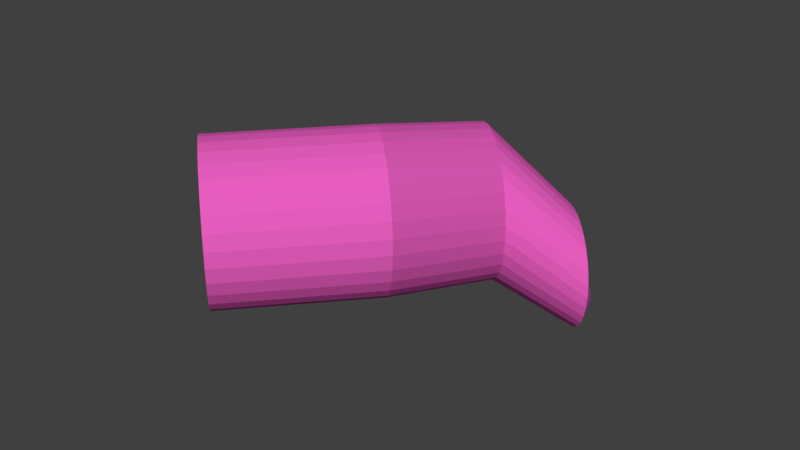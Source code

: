 # Source: tunnel.blend  (saved by Blender 2.79.0; exported with 4.5.12 LTS)
import bpy
from mathutils import Matrix  # noqa: F401  (used for matrix-valued properties, if any)

bpy.ops.wm.read_factory_settings(use_empty=True)
scene = bpy.context.scene
scene.name = 'Scene'

# ---- collections
col_collection_1 = bpy.data.collections.new('Collection 1'); scene.collection.children.link(col_collection_1)

# ---- materials (node trees are filled in below, after node groups)
mat_material_001 = bpy.data.materials.new('Material.001')
mat_material_001.alpha_threshold = 0.0
mat_material_001.use_transparent_shadow = False
mat_material_001.diffuse_color = (0.8, 0.1111, 0.518, 1.0)
mat_material_001.roughness = 0.5

# ---- material node trees

# ---- world
world_world = bpy.data.worlds.new('World'); scene.world = world_world
world_world.color = (0.05088, 0.05088, 0.05088)
world_world.use_sun_shadow = False
world_world.sun_shadow_jitter_overblur = 0.0
world_world.cycles.sampling_method = 'MANUAL'

# ---- meshes
me_cylinder = bpy.data.meshes.new('Cylinder')
me_cylinder.from_pydata([(0.0, 1.0, -1.0), (0.0, 1.0, 1.0), (0.1951, 0.9808, -1.0), (0.1951, 0.9808, 1.0), (0.3827, 0.9239, -1.0), (0.3827, 0.9239, 1.0), (0.5556, 0.8315, -1.0), (0.5556, 0.8315, 1.0), (0.7071, 0.7071, -1.0), (0.7071, 0.7071, 1.0), (0.8315, 0.5556, -1.0), (0.8315, 0.5556, 1.0), (0.9239, 0.3827, -1.0), (0.9239, 0.3827, 1.0), (0.9808, 0.1951, -1.0), (0.9808, 0.1951, 1.0), (1.0, 7.55e-08, -1.0), (1.0, 7.55e-08, 1.0), (0.9808, -0.1951, -1.0), (0.9808, -0.1951, 1.0), (0.9239, -0.3827, -1.0), (0.9239, -0.3827, 1.0), (0.8315, -0.5556, -1.0), (0.8315, -0.5556, 1.0), (0.7071, -0.7071, -1.0), (0.7071, -0.7071, 1.0), (0.5556, -0.8315, -1.0), (0.5556, -0.8315, 1.0), (0.3827, -0.9239, -1.0), (0.3827, -0.9239, 1.0), (0.1951, -0.9808, -1.0), (0.1951, -0.9808, 1.0), (-3.258e-07, -1.0, -1.0), (-3.258e-07, -1.0, 1.0), (-0.1951, -0.9808, -1.0), (-0.1951, -0.9808, 1.0), (-0.3827, -0.9239, -1.0), (-0.3827, -0.9239, 1.0), (-0.5556, -0.8315, -1.0), (-0.5556, -0.8315, 1.0), (-0.7071, -0.7071, -1.0), (-0.7071, -0.7071, 1.0), (-0.8315, -0.5556, -1.0), (-0.8315, -0.5556, 1.0), (-0.9239, -0.3827, -1.0), (-0.9239, -0.3827, 1.0), (-0.9808, -0.1951, -1.0), (-0.9808, -0.1951, 1.0), (-1.0, 9.656e-07, -1.0), (-1.0, 9.656e-07, 1.0), (-0.9808, 0.1951, -1.0), (-0.9808, 0.1951, 1.0), (-0.9239, 0.3827, -1.0), (-0.9239, 0.3827, 1.0), (-0.8315, 0.5556, -1.0), (-0.8315, 0.5556, 1.0), (-0.7071, 0.7071, -1.0), (-0.7071, 0.7071, 1.0), (-0.5556, 0.8315, -1.0), (-0.5556, 0.8315, 1.0), (-0.3827, 0.9239, -1.0), (-0.3827, 0.9239, 1.0), (-0.1951, 0.9808, -1.0), (-0.1951, 0.9808, 1.0), (-0.9248, 1.48, 2.49), (-0.7297, 1.461, 2.49), (-0.5421, 1.404, 2.49), (-0.3692, 1.312, 2.49), (-0.2176, 1.187, 2.49), (-0.09328, 1.036, 2.49), (-0.0008711, 0.8629, 2.49), (0.05603, 0.6753, 2.49), (0.07525, 0.4802, 2.49), (0.05603, 0.2851, 2.49), (-0.000871, 0.09753, 2.49), (-0.09328, -0.07536, 2.49), (-0.2176, -0.2269, 2.49), (-0.3692, -0.3513, 2.49), (-0.5421, -0.4437, 2.49), (-0.7297, -0.5006, 2.49), (-0.9248, -0.5198, 2.49), (-1.12, -0.5006, 2.49), (-1.307, -0.4437, 2.49), (-1.48, -0.3513, 2.49), (-1.632, -0.2269, 2.49), (-1.756, -0.07536, 2.49), (-1.849, 0.09753, 2.49), (-1.906, 0.2851, 2.49), (-1.925, 0.4802, 2.49), (-1.906, 0.6753, 2.49), (-1.849, 0.8629, 2.49), (-1.756, 1.036, 2.49), (-1.632, 1.187, 2.49), (-1.48, 1.312, 2.49), (-1.307, 1.404, 2.49), (-1.12, 1.461, 2.49), (-0.3764, 1.967, 3.463), (-0.2201, 1.951, 3.463), (-0.06979, 1.906, 3.463), (0.06873, 1.832, 3.463), (0.1901, 1.732, 3.463), (0.2898, 1.611, 3.463), (0.3638, 1.472, 3.463), (0.4094, 1.322, 3.463), (0.4248, 1.166, 3.463), (0.4094, 1.009, 3.463), (0.3638, 0.859, 3.463), (0.2898, 0.7205, 3.463), (0.1901, 0.5991, 3.463), (0.06873, 0.4994, 3.463), (-0.06979, 0.4254, 3.463), (-0.2201, 0.3798, 3.463), (-0.3764, 0.3644, 3.463), (-0.5327, 0.3798, 3.463), (-0.683, 0.4254, 3.463), (-0.8215, 0.4994, 3.463), (-0.9429, 0.5991, 3.463), (-1.043, 0.7205, 3.463), (-1.117, 0.859, 3.463), (-1.162, 1.009, 3.463), (-1.178, 1.166, 3.463), (-1.162, 1.322, 3.463), (-1.117, 1.472, 3.463), (-1.043, 1.611, 3.463), (-0.9429, 1.732, 3.463), (-0.8215, 1.832, 3.463), (-0.683, 1.906, 3.463), (-0.5327, 1.951, 3.463)], [], [(0, 1, 3, 2), (2, 3, 5, 4), (4, 5, 7, 6), (6, 7, 9, 8), (8, 9, 11, 10), (10, 11, 13, 12), (12, 13, 15, 14), (14, 15, 17, 16), (16, 17, 19, 18), (18, 19, 21, 20), (20, 21, 23, 22), (22, 23, 25, 24), (24, 25, 27, 26), (26, 27, 29, 28), (28, 29, 31, 30), (30, 31, 33, 32), (32, 33, 35, 34), (34, 35, 37, 36), (36, 37, 39, 38), (38, 39, 41, 40), (40, 41, 43, 42), (42, 43, 45, 44), (44, 45, 47, 46), (46, 47, 49, 48), (48, 49, 51, 50), (50, 51, 53, 52), (52, 53, 55, 54), (54, 55, 57, 56), (56, 57, 59, 58), (58, 59, 61, 60), (60, 61, 63, 62), (62, 63, 1, 0), (19, 17, 72, 73), (37, 35, 81, 82), (55, 53, 90, 91), (11, 9, 68, 69), (29, 27, 77, 78), (47, 45, 86, 87), (1, 63, 95, 64), (3, 1, 64, 65), (21, 19, 73, 74), (39, 37, 82, 83), (57, 55, 91, 92), (13, 11, 69, 70), (31, 29, 78, 79), (49, 47, 87, 88), (5, 3, 65, 66), (23, 21, 74, 75), (41, 39, 83, 84), (59, 57, 92, 93), (15, 13, 70, 71), (33, 31, 79, 80), (51, 49, 88, 89), (7, 5, 66, 67), (25, 23, 75, 76), (43, 41, 84, 85), (61, 59, 93, 94), (17, 15, 71, 72), (35, 33, 80, 81), (53, 51, 89, 90), (9, 7, 67, 68), (27, 25, 76, 77), (45, 43, 85, 86), (63, 61, 94, 95), (89, 88, 120, 121), (76, 75, 107, 108), (90, 89, 121, 122), (77, 76, 108, 109), (91, 90, 122, 123), (78, 77, 109, 110), (65, 64, 96, 97), (92, 91, 123, 124), (79, 78, 110, 111), (66, 65, 97, 98), (93, 92, 124, 125), (80, 79, 111, 112), (67, 66, 98, 99), (94, 93, 125, 126), (81, 80, 112, 113), (68, 67, 99, 100), (95, 94, 126, 127), (82, 81, 113, 114), (69, 68, 100, 101), (64, 95, 127, 96), (83, 82, 114, 115), (70, 69, 101, 102), (84, 83, 115, 116), (71, 70, 102, 103), (85, 84, 116, 117), (72, 71, 103, 104), (86, 85, 117, 118), (73, 72, 104, 105), (87, 86, 118, 119), (74, 73, 105, 106), (88, 87, 119, 120), (75, 74, 106, 107)])
me_cylinder.materials.append(mat_material_001)
me_cylinder.use_remesh_preserve_volume = False
me_cylinder.use_remesh_preserve_attributes = False
me_cylinder.use_mirror_vertex_groups = False
me_cylinder.update()

# ---- objects
ob_cylinder = bpy.data.objects.new('Cylinder', me_cylinder)

# ---- transforms, parenting, visibility, modifiers, constraints
ob_cylinder.location = (0.806, 0.1435, 1.508)
ob_cylinder.rotation_euler = (-1.573, 0.05632, -0.7219)
ob_cylinder.scale = (1.407, 1.407, 1.407)
ob_cylinder.lineart.crease_threshold = 0.0
_m = ob_cylinder.modifiers.new('Solidify', 'SOLIDIFY')
_m.thickness = 0.273
_m.nonmanifold_thickness_mode = 'FIXED'
_m.nonmanifold_merge_threshold = 0.0003

# ---- collection membership
col_collection_1.objects.link(ob_cylinder)

# ---- scene / render settings (as saved in the file)
scene.frame_start = 1; scene.frame_end = 250; scene.frame_set(1)
scene.render.engine = 'BLENDER_EEVEE_NEXT'
scene.render.resolution_percentage = 50
scene.render.dither_intensity = 0.0
scene.cycles.use_denoising = False
scene.cycles.samples = 128
scene.cycles.sampling_pattern = 'TABULATED_SOBOL'
scene.cycles.use_adaptive_sampling = False
scene.cycles.use_light_tree = False
scene.cycles.blur_glossy = 0.0
scene.cycles.sample_clamp_indirect = 0.0
scene.view_settings.view_transform = 'Standard'
bpy.context.view_layer.update()

# ---- added for rendering (the .blend has no active camera and no usable light): camera, sun
cam_auto = bpy.data.cameras.new('AutoCamera')
cam_auto.lens = 50.0
cam_auto.sensor_width = 36.0
cam_auto.clip_end = 1000.0
ob_auto_camera = bpy.data.objects.new('AutoCamera', cam_auto)
scene.collection.objects.link(ob_auto_camera)
ob_auto_camera.location = (12.3206, -10.9969, 9.51308)
ob_auto_camera.rotation_euler = (1.09748, -7.21219e-08, 0.694738)
scene.camera = ob_auto_camera
light_auto_sun = bpy.data.lights.new('AutoSun', 'SUN')
light_auto_sun.energy = 3.0
light_auto_sun.angle = 0.0523599
ob_auto_sun = bpy.data.objects.new('AutoSun', light_auto_sun)
scene.collection.objects.link(ob_auto_sun)
ob_auto_sun.rotation_euler = (0.872665, 0.174533, 0.523599)
bpy.context.view_layer.update()
